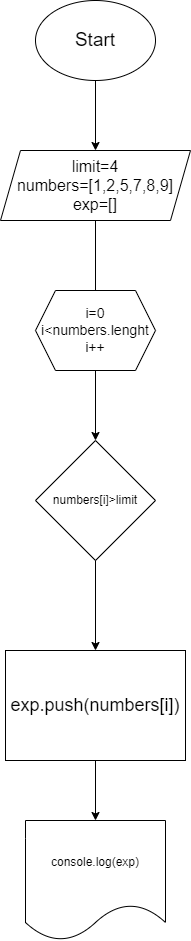

The diagram above was exported from draw.io. Its source (the exported page's mxGraphModel, read from the mxfile embedded in the PNG):
<mxGraphModel dx="1221" dy="664" grid="1" gridSize="10" guides="1" tooltips="1" connect="1" arrows="1" fold="1" page="1" pageScale="1" pageWidth="827" pageHeight="1169" math="0" shadow="0">
  <root>
    <mxCell id="WIyWlLk6GJQsqaUBKTNV-0" />
    <mxCell id="WIyWlLk6GJQsqaUBKTNV-1" parent="WIyWlLk6GJQsqaUBKTNV-0" />
    <mxCell id="LLHPRqR1MlXjVmfeYVJg-0" value="&lt;font style=&quot;font-size: 19px;&quot;&gt;Start&lt;/font&gt;" style="ellipse;whiteSpace=wrap;html=1;" vertex="1" parent="WIyWlLk6GJQsqaUBKTNV-1">
      <mxGeometry x="330" y="80" width="120" height="80" as="geometry" />
    </mxCell>
    <mxCell id="LLHPRqR1MlXjVmfeYVJg-1" value="" style="endArrow=classic;html=1;rounded=0;exitX=0.5;exitY=1;exitDx=0;exitDy=0;" edge="1" parent="WIyWlLk6GJQsqaUBKTNV-1" source="LLHPRqR1MlXjVmfeYVJg-0" target="LLHPRqR1MlXjVmfeYVJg-2">
      <mxGeometry width="50" height="50" relative="1" as="geometry">
        <mxPoint x="390" y="360" as="sourcePoint" />
        <mxPoint x="390" y="230" as="targetPoint" />
      </mxGeometry>
    </mxCell>
    <mxCell id="LLHPRqR1MlXjVmfeYVJg-2" value="&lt;font style=&quot;font-size: 16px;&quot;&gt;limit=4&lt;br&gt;numbers=[1,2,5,7,8,9]&lt;br&gt;exp=[]&lt;br&gt;&lt;/font&gt;" style="shape=parallelogram;perimeter=parallelogramPerimeter;whiteSpace=wrap;html=1;fixedSize=1;" vertex="1" parent="WIyWlLk6GJQsqaUBKTNV-1">
      <mxGeometry x="295" y="230" width="190" height="70" as="geometry" />
    </mxCell>
    <mxCell id="LLHPRqR1MlXjVmfeYVJg-4" value="" style="endArrow=classic;html=1;rounded=0;exitX=0.5;exitY=1;exitDx=0;exitDy=0;" edge="1" parent="WIyWlLk6GJQsqaUBKTNV-1" source="LLHPRqR1MlXjVmfeYVJg-2">
      <mxGeometry width="50" height="50" relative="1" as="geometry">
        <mxPoint x="390" y="350" as="sourcePoint" />
        <mxPoint x="390" y="380" as="targetPoint" />
      </mxGeometry>
    </mxCell>
    <mxCell id="LLHPRqR1MlXjVmfeYVJg-5" value="&lt;font style=&quot;font-size: 14px;&quot;&gt;i=0&lt;br&gt;i&amp;lt;numbers.lenght&lt;br&gt;i++&lt;/font&gt;" style="shape=hexagon;perimeter=hexagonPerimeter2;whiteSpace=wrap;html=1;fixedSize=1;" vertex="1" parent="WIyWlLk6GJQsqaUBKTNV-1">
      <mxGeometry x="330" y="370" width="120" height="80" as="geometry" />
    </mxCell>
    <mxCell id="LLHPRqR1MlXjVmfeYVJg-6" value="" style="endArrow=classic;html=1;rounded=0;exitX=0.5;exitY=1;exitDx=0;exitDy=0;" edge="1" parent="WIyWlLk6GJQsqaUBKTNV-1" source="LLHPRqR1MlXjVmfeYVJg-5" target="LLHPRqR1MlXjVmfeYVJg-7">
      <mxGeometry width="50" height="50" relative="1" as="geometry">
        <mxPoint x="390" y="320" as="sourcePoint" />
        <mxPoint x="390" y="530" as="targetPoint" />
      </mxGeometry>
    </mxCell>
    <mxCell id="LLHPRqR1MlXjVmfeYVJg-7" value="numbers[i]&amp;gt;limit" style="rhombus;whiteSpace=wrap;html=1;" vertex="1" parent="WIyWlLk6GJQsqaUBKTNV-1">
      <mxGeometry x="330" y="520" width="120" height="120" as="geometry" />
    </mxCell>
    <mxCell id="LLHPRqR1MlXjVmfeYVJg-8" value="" style="endArrow=classic;html=1;rounded=0;exitX=0.5;exitY=1;exitDx=0;exitDy=0;" edge="1" parent="WIyWlLk6GJQsqaUBKTNV-1" source="LLHPRqR1MlXjVmfeYVJg-7">
      <mxGeometry width="50" height="50" relative="1" as="geometry">
        <mxPoint x="240" y="630" as="sourcePoint" />
        <mxPoint x="390" y="730" as="targetPoint" />
      </mxGeometry>
    </mxCell>
    <mxCell id="LLHPRqR1MlXjVmfeYVJg-9" value="&lt;font style=&quot;font-size: 18px;&quot;&gt;exp.push(numbers[i])&lt;/font&gt;" style="rounded=0;whiteSpace=wrap;html=1;" vertex="1" parent="WIyWlLk6GJQsqaUBKTNV-1">
      <mxGeometry x="300" y="730" width="180" height="110" as="geometry" />
    </mxCell>
    <mxCell id="LLHPRqR1MlXjVmfeYVJg-10" value="" style="endArrow=classic;html=1;rounded=0;exitX=0.5;exitY=1;exitDx=0;exitDy=0;" edge="1" parent="WIyWlLk6GJQsqaUBKTNV-1" source="LLHPRqR1MlXjVmfeYVJg-9" target="LLHPRqR1MlXjVmfeYVJg-11">
      <mxGeometry width="50" height="50" relative="1" as="geometry">
        <mxPoint x="400" y="850" as="sourcePoint" />
        <mxPoint x="390" y="940" as="targetPoint" />
      </mxGeometry>
    </mxCell>
    <mxCell id="LLHPRqR1MlXjVmfeYVJg-11" value="console.log(exp)" style="shape=document;whiteSpace=wrap;html=1;boundedLbl=1;" vertex="1" parent="WIyWlLk6GJQsqaUBKTNV-1">
      <mxGeometry x="320" y="900" width="140" height="120" as="geometry" />
    </mxCell>
  </root>
</mxGraphModel>